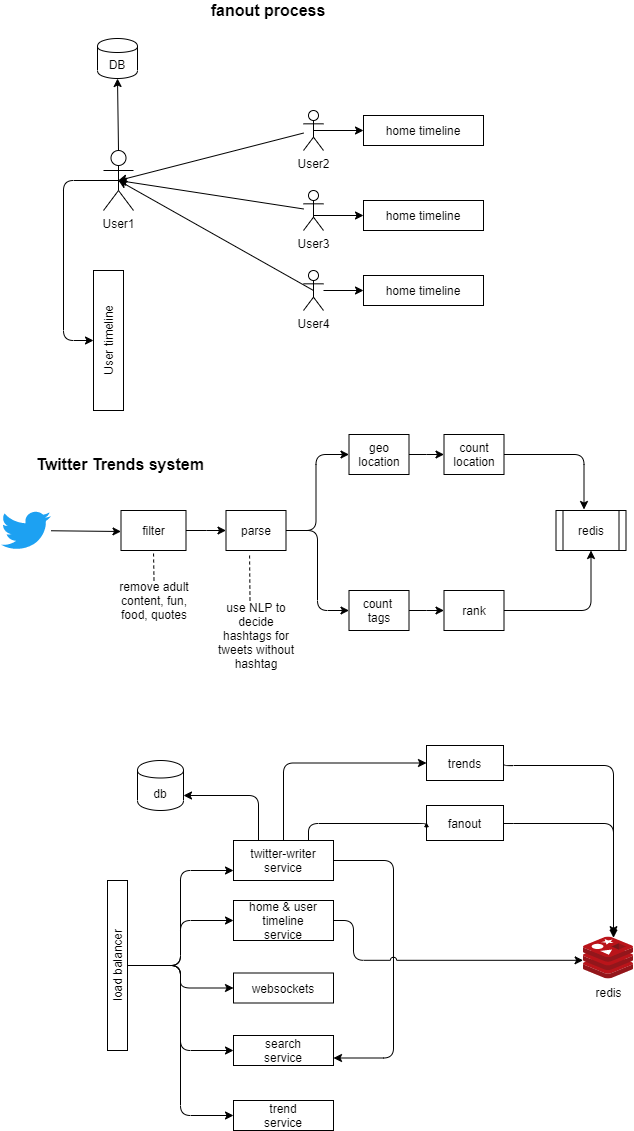

The diagram above was exported from draw.io. Its source (the exported page's mxGraphModel, read from the mxfile embedded in the PNG):
<mxGraphModel dx="782" dy="469" grid="1" gridSize="10" guides="1" tooltips="1" connect="1" arrows="1" fold="1" page="1" pageScale="1" pageWidth="827" pageHeight="1169" math="0" shadow="0">
  <root>
    <mxCell id="0" />
    <mxCell id="1" parent="0" />
    <mxCell id="fwbQFXfc8_VuX0iwtRc--1" value="User1" style="shape=umlActor;verticalLabelPosition=bottom;labelBackgroundColor=#ffffff;verticalAlign=top;html=1;outlineConnect=0;" parent="1" vertex="1">
      <mxGeometry x="140" y="170" width="30" height="60" as="geometry" />
    </mxCell>
    <mxCell id="fwbQFXfc8_VuX0iwtRc--2" value="DB" style="shape=cylinder;whiteSpace=wrap;html=1;boundedLbl=1;backgroundOutline=1;" parent="1" vertex="1">
      <mxGeometry x="134" y="58" width="40" height="40" as="geometry" />
    </mxCell>
    <mxCell id="fwbQFXfc8_VuX0iwtRc--3" value="User timeline" style="rounded=0;whiteSpace=wrap;html=1;horizontal=0;" parent="1" vertex="1">
      <mxGeometry x="130" y="290" width="30" height="140" as="geometry" />
    </mxCell>
    <mxCell id="fwbQFXfc8_VuX0iwtRc--4" value="User2" style="shape=umlActor;verticalLabelPosition=bottom;labelBackgroundColor=#ffffff;verticalAlign=top;html=1;outlineConnect=0;" parent="1" vertex="1">
      <mxGeometry x="340" y="130" width="20" height="40" as="geometry" />
    </mxCell>
    <mxCell id="fwbQFXfc8_VuX0iwtRc--5" value="User3&lt;br&gt;" style="shape=umlActor;verticalLabelPosition=bottom;labelBackgroundColor=#ffffff;verticalAlign=top;html=1;outlineConnect=0;" parent="1" vertex="1">
      <mxGeometry x="340" y="210" width="20" height="40" as="geometry" />
    </mxCell>
    <mxCell id="fwbQFXfc8_VuX0iwtRc--8" value="User4" style="shape=umlActor;verticalLabelPosition=bottom;labelBackgroundColor=#ffffff;verticalAlign=top;html=1;outlineConnect=0;" parent="1" vertex="1">
      <mxGeometry x="340" y="290" width="20" height="40" as="geometry" />
    </mxCell>
    <mxCell id="fwbQFXfc8_VuX0iwtRc--9" value="home timeline" style="rounded=0;whiteSpace=wrap;html=1;" parent="1" vertex="1">
      <mxGeometry x="400" y="135" width="120" height="30" as="geometry" />
    </mxCell>
    <mxCell id="fwbQFXfc8_VuX0iwtRc--10" value="home timeline" style="rounded=0;whiteSpace=wrap;html=1;" parent="1" vertex="1">
      <mxGeometry x="400" y="220" width="120" height="30" as="geometry" />
    </mxCell>
    <mxCell id="fwbQFXfc8_VuX0iwtRc--11" value="home timeline" style="rounded=0;whiteSpace=wrap;html=1;" parent="1" vertex="1">
      <mxGeometry x="400" y="295" width="120" height="30" as="geometry" />
    </mxCell>
    <mxCell id="fwbQFXfc8_VuX0iwtRc--12" value="" style="endArrow=classic;html=1;exitX=0.5;exitY=0.5;exitDx=0;exitDy=0;exitPerimeter=0;entryX=0;entryY=0.5;entryDx=0;entryDy=0;" parent="1" source="fwbQFXfc8_VuX0iwtRc--4" target="fwbQFXfc8_VuX0iwtRc--9" edge="1">
      <mxGeometry width="50" height="50" relative="1" as="geometry">
        <mxPoint x="360" y="190" as="sourcePoint" />
        <mxPoint x="410" y="140" as="targetPoint" />
      </mxGeometry>
    </mxCell>
    <mxCell id="fwbQFXfc8_VuX0iwtRc--13" value="" style="endArrow=classic;html=1;entryX=0;entryY=0.5;entryDx=0;entryDy=0;exitX=0.5;exitY=0.625;exitDx=0;exitDy=0;exitPerimeter=0;" parent="1" source="fwbQFXfc8_VuX0iwtRc--5" target="fwbQFXfc8_VuX0iwtRc--10" edge="1">
      <mxGeometry width="50" height="50" relative="1" as="geometry">
        <mxPoint x="360" y="270" as="sourcePoint" />
        <mxPoint x="410" y="220" as="targetPoint" />
      </mxGeometry>
    </mxCell>
    <mxCell id="fwbQFXfc8_VuX0iwtRc--14" value="" style="endArrow=classic;html=1;entryX=0;entryY=0.5;entryDx=0;entryDy=0;" parent="1" source="fwbQFXfc8_VuX0iwtRc--8" target="fwbQFXfc8_VuX0iwtRc--11" edge="1">
      <mxGeometry width="50" height="50" relative="1" as="geometry">
        <mxPoint x="380" y="430" as="sourcePoint" />
        <mxPoint x="430" y="380" as="targetPoint" />
      </mxGeometry>
    </mxCell>
    <mxCell id="fwbQFXfc8_VuX0iwtRc--15" value="" style="endArrow=classic;html=1;exitX=0.5;exitY=0.5;exitDx=0;exitDy=0;exitPerimeter=0;entryX=0;entryY=0.5;entryDx=0;entryDy=0;edgeStyle=elbowEdgeStyle;" parent="1" source="fwbQFXfc8_VuX0iwtRc--1" target="fwbQFXfc8_VuX0iwtRc--3" edge="1">
      <mxGeometry width="50" height="50" relative="1" as="geometry">
        <mxPoint x="60" y="270" as="sourcePoint" />
        <mxPoint x="110" y="220" as="targetPoint" />
        <Array as="points">
          <mxPoint x="100" y="260" />
        </Array>
      </mxGeometry>
    </mxCell>
    <mxCell id="fwbQFXfc8_VuX0iwtRc--16" value="" style="endArrow=classic;html=1;exitX=0.5;exitY=0;exitDx=0;exitDy=0;exitPerimeter=0;entryX=0.5;entryY=1;entryDx=0;entryDy=0;" parent="1" source="fwbQFXfc8_VuX0iwtRc--1" target="fwbQFXfc8_VuX0iwtRc--2" edge="1">
      <mxGeometry width="50" height="50" relative="1" as="geometry">
        <mxPoint x="180" y="130" as="sourcePoint" />
        <mxPoint x="230" y="80" as="targetPoint" />
      </mxGeometry>
    </mxCell>
    <mxCell id="fwbQFXfc8_VuX0iwtRc--17" value="" style="endArrow=classic;html=1;entryX=0.5;entryY=0.5;entryDx=0;entryDy=0;entryPerimeter=0;" parent="1" source="fwbQFXfc8_VuX0iwtRc--4" target="fwbQFXfc8_VuX0iwtRc--1" edge="1">
      <mxGeometry width="50" height="50" relative="1" as="geometry">
        <mxPoint x="270" y="160" as="sourcePoint" />
        <mxPoint x="320" y="110" as="targetPoint" />
      </mxGeometry>
    </mxCell>
    <mxCell id="fwbQFXfc8_VuX0iwtRc--18" value="" style="endArrow=classic;html=1;entryX=0.5;entryY=0.5;entryDx=0;entryDy=0;entryPerimeter=0;" parent="1" source="fwbQFXfc8_VuX0iwtRc--5" target="fwbQFXfc8_VuX0iwtRc--1" edge="1">
      <mxGeometry width="50" height="50" relative="1" as="geometry">
        <mxPoint x="240" y="290" as="sourcePoint" />
        <mxPoint x="290" y="240" as="targetPoint" />
      </mxGeometry>
    </mxCell>
    <mxCell id="fwbQFXfc8_VuX0iwtRc--19" value="" style="endArrow=classic;html=1;exitX=0.5;exitY=0.5;exitDx=0;exitDy=0;exitPerimeter=0;" parent="1" source="fwbQFXfc8_VuX0iwtRc--8" edge="1">
      <mxGeometry width="50" height="50" relative="1" as="geometry">
        <mxPoint x="230" y="310" as="sourcePoint" />
        <mxPoint x="155" y="200" as="targetPoint" />
      </mxGeometry>
    </mxCell>
    <mxCell id="fwbQFXfc8_VuX0iwtRc--20" value="Twitter Trends system" style="text;html=1;strokeColor=none;fillColor=none;align=center;verticalAlign=middle;whiteSpace=wrap;rounded=0;fontStyle=1;fontSize=16;" parent="1" vertex="1">
      <mxGeometry x="61.5" y="474" width="190" height="20" as="geometry" />
    </mxCell>
    <mxCell id="fwbQFXfc8_VuX0iwtRc--22" value="" style="dashed=0;outlineConnect=0;html=1;align=center;labelPosition=center;verticalLabelPosition=bottom;verticalAlign=top;shape=mxgraph.weblogos.twitter;fillColor=#1DA1F2;strokeColor=none" parent="1" vertex="1">
      <mxGeometry x="37.5" y="530" width="50" height="40" as="geometry" />
    </mxCell>
    <mxCell id="fwbQFXfc8_VuX0iwtRc--25" value="" style="edgeStyle=elbowEdgeStyle;rounded=0;orthogonalLoop=1;jettySize=auto;html=1;" parent="1" source="fwbQFXfc8_VuX0iwtRc--23" target="fwbQFXfc8_VuX0iwtRc--24" edge="1">
      <mxGeometry relative="1" as="geometry" />
    </mxCell>
    <mxCell id="fwbQFXfc8_VuX0iwtRc--23" value="filter" style="rounded=0;whiteSpace=wrap;html=1;" parent="1" vertex="1">
      <mxGeometry x="157.5" y="530" width="65" height="40" as="geometry" />
    </mxCell>
    <mxCell id="fwbQFXfc8_VuX0iwtRc--38" value="" style="edgeStyle=elbowEdgeStyle;rounded=1;orthogonalLoop=1;jettySize=auto;html=1;entryX=0;entryY=0.5;entryDx=0;entryDy=0;" parent="1" source="fwbQFXfc8_VuX0iwtRc--24" target="fwbQFXfc8_VuX0iwtRc--30" edge="1">
      <mxGeometry relative="1" as="geometry">
        <mxPoint x="402.5" y="550" as="targetPoint" />
      </mxGeometry>
    </mxCell>
    <mxCell id="fwbQFXfc8_VuX0iwtRc--24" value="parse" style="rounded=0;whiteSpace=wrap;html=1;" parent="1" vertex="1">
      <mxGeometry x="262.5" y="530" width="60" height="40" as="geometry" />
    </mxCell>
    <mxCell id="fwbQFXfc8_VuX0iwtRc--27" value="remove adult content, fun, food, quotes" style="text;html=1;strokeColor=none;fillColor=none;align=center;verticalAlign=middle;whiteSpace=wrap;rounded=0;" parent="1" vertex="1">
      <mxGeometry x="147.5" y="600" width="86" height="40" as="geometry" />
    </mxCell>
    <mxCell id="fwbQFXfc8_VuX0iwtRc--34" value="" style="edgeStyle=elbowEdgeStyle;rounded=0;orthogonalLoop=1;jettySize=auto;elbow=vertical;html=1;" parent="1" source="fwbQFXfc8_VuX0iwtRc--30" target="fwbQFXfc8_VuX0iwtRc--33" edge="1">
      <mxGeometry relative="1" as="geometry" />
    </mxCell>
    <mxCell id="fwbQFXfc8_VuX0iwtRc--30" value="count &lt;br&gt;tags" style="rounded=0;whiteSpace=wrap;html=1;" parent="1" vertex="1">
      <mxGeometry x="385.5" y="610" width="60" height="40" as="geometry" />
    </mxCell>
    <mxCell id="fwbQFXfc8_VuX0iwtRc--33" value="rank" style="rounded=0;whiteSpace=wrap;html=1;" parent="1" vertex="1">
      <mxGeometry x="480.5" y="610" width="60" height="40" as="geometry" />
    </mxCell>
    <mxCell id="fwbQFXfc8_VuX0iwtRc--36" value="" style="edgeStyle=elbowEdgeStyle;rounded=0;orthogonalLoop=1;jettySize=auto;elbow=vertical;html=1;" parent="1" source="fwbQFXfc8_VuX0iwtRc--31" target="fwbQFXfc8_VuX0iwtRc--32" edge="1">
      <mxGeometry relative="1" as="geometry" />
    </mxCell>
    <mxCell id="fwbQFXfc8_VuX0iwtRc--31" value="geo location" style="rounded=0;whiteSpace=wrap;html=1;" parent="1" vertex="1">
      <mxGeometry x="385.5" y="454" width="60" height="40" as="geometry" />
    </mxCell>
    <mxCell id="fwbQFXfc8_VuX0iwtRc--32" value="count&lt;br&gt;location&lt;br&gt;" style="rounded=0;whiteSpace=wrap;html=1;" parent="1" vertex="1">
      <mxGeometry x="480.5" y="454" width="60" height="40" as="geometry" />
    </mxCell>
    <mxCell id="fwbQFXfc8_VuX0iwtRc--35" value="redis" style="shape=process;whiteSpace=wrap;html=1;backgroundOutline=1;" parent="1" vertex="1">
      <mxGeometry x="592.5" y="530" width="70" height="40" as="geometry" />
    </mxCell>
    <mxCell id="fwbQFXfc8_VuX0iwtRc--39" value="" style="endArrow=classic;html=1;exitX=1;exitY=0.5;exitDx=0;exitDy=0;edgeStyle=elbowEdgeStyle;entryX=0;entryY=0.5;entryDx=0;entryDy=0;" parent="1" source="fwbQFXfc8_VuX0iwtRc--24" target="fwbQFXfc8_VuX0iwtRc--31" edge="1">
      <mxGeometry width="50" height="50" relative="1" as="geometry">
        <mxPoint x="352.5" y="550" as="sourcePoint" />
        <mxPoint x="322.5" y="420" as="targetPoint" />
        <Array as="points">
          <mxPoint x="352.5" y="500" />
        </Array>
      </mxGeometry>
    </mxCell>
    <mxCell id="fwbQFXfc8_VuX0iwtRc--40" value="" style="endArrow=classic;html=1;edgeStyle=orthogonalEdgeStyle;entryX=0.4;entryY=-0.025;entryDx=0;entryDy=0;entryPerimeter=0;exitX=1;exitY=0.5;exitDx=0;exitDy=0;" parent="1" source="fwbQFXfc8_VuX0iwtRc--32" target="fwbQFXfc8_VuX0iwtRc--35" edge="1">
      <mxGeometry width="50" height="50" relative="1" as="geometry">
        <mxPoint x="562.5" y="474" as="sourcePoint" />
        <mxPoint x="662.5" y="520" as="targetPoint" />
      </mxGeometry>
    </mxCell>
    <mxCell id="fwbQFXfc8_VuX0iwtRc--41" value="" style="endArrow=classic;html=1;edgeStyle=elbowEdgeStyle;exitX=1;exitY=0.5;exitDx=0;exitDy=0;entryX=0.5;entryY=1;entryDx=0;entryDy=0;" parent="1" source="fwbQFXfc8_VuX0iwtRc--33" target="fwbQFXfc8_VuX0iwtRc--35" edge="1">
      <mxGeometry width="50" height="50" relative="1" as="geometry">
        <mxPoint x="622.5" y="670" as="sourcePoint" />
        <mxPoint x="662.5" y="570" as="targetPoint" />
        <Array as="points">
          <mxPoint x="627.5" y="590" />
          <mxPoint x="627.5" y="610" />
        </Array>
      </mxGeometry>
    </mxCell>
    <mxCell id="fwbQFXfc8_VuX0iwtRc--42" value="" style="endArrow=classic;html=1;entryX=0;entryY=0.5;entryDx=0;entryDy=0;" parent="1" source="fwbQFXfc8_VuX0iwtRc--22" edge="1">
      <mxGeometry width="50" height="50" relative="1" as="geometry">
        <mxPoint x="87.5" y="558.3684210526317" as="sourcePoint" />
        <mxPoint x="157.5" y="551" as="targetPoint" />
      </mxGeometry>
    </mxCell>
    <mxCell id="fwbQFXfc8_VuX0iwtRc--43" value="" style="endArrow=none;dashed=1;html=1;entryX=0.5;entryY=1;entryDx=0;entryDy=0;exitX=0.5;exitY=0;exitDx=0;exitDy=0;" parent="1" source="fwbQFXfc8_VuX0iwtRc--27" target="fwbQFXfc8_VuX0iwtRc--23" edge="1">
      <mxGeometry width="50" height="50" relative="1" as="geometry">
        <mxPoint x="162.5" y="620" as="sourcePoint" />
        <mxPoint x="212.5" y="570" as="targetPoint" />
      </mxGeometry>
    </mxCell>
    <mxCell id="fwbQFXfc8_VuX0iwtRc--44" value="use NLP to decide hashtags for tweets without hashtag" style="text;html=1;strokeColor=none;fillColor=none;align=center;verticalAlign=middle;whiteSpace=wrap;rounded=0;" parent="1" vertex="1">
      <mxGeometry x="252.5" y="640" width="80" height="30" as="geometry" />
    </mxCell>
    <mxCell id="fwbQFXfc8_VuX0iwtRc--45" value="" style="endArrow=none;dashed=1;html=1;entryX=0.393;entryY=1.115;entryDx=0;entryDy=0;entryPerimeter=0;" parent="1" target="fwbQFXfc8_VuX0iwtRc--24" edge="1">
      <mxGeometry width="50" height="50" relative="1" as="geometry">
        <mxPoint x="286.5" y="620" as="sourcePoint" />
        <mxPoint x="302.5" y="560" as="targetPoint" />
      </mxGeometry>
    </mxCell>
    <mxCell id="fwbQFXfc8_VuX0iwtRc--46" value="load balancer" style="rounded=0;whiteSpace=wrap;html=1;horizontal=0;" parent="1" vertex="1">
      <mxGeometry x="144" y="900" width="20" height="170" as="geometry" />
    </mxCell>
    <mxCell id="fwbQFXfc8_VuX0iwtRc--47" value="twitter-writer&lt;br&gt;service" style="rounded=0;whiteSpace=wrap;html=1;" parent="1" vertex="1">
      <mxGeometry x="270" y="860" width="100" height="40" as="geometry" />
    </mxCell>
    <mxCell id="fwbQFXfc8_VuX0iwtRc--48" value="home &amp;amp; user timeline&lt;br&gt;service" style="rounded=0;whiteSpace=wrap;html=1;" parent="1" vertex="1">
      <mxGeometry x="270" y="920" width="100" height="40" as="geometry" />
    </mxCell>
    <mxCell id="fwbQFXfc8_VuX0iwtRc--49" value="search&lt;br&gt;service&lt;br&gt;" style="rounded=0;whiteSpace=wrap;html=1;" parent="1" vertex="1">
      <mxGeometry x="270" y="1055" width="100" height="30" as="geometry" />
    </mxCell>
    <mxCell id="fwbQFXfc8_VuX0iwtRc--50" value="trends" style="rounded=0;whiteSpace=wrap;html=1;" parent="1" vertex="1">
      <mxGeometry x="463" y="765" width="77" height="35" as="geometry" />
    </mxCell>
    <mxCell id="fwbQFXfc8_VuX0iwtRc--51" value="db" style="shape=cylinder;whiteSpace=wrap;html=1;boundedLbl=1;backgroundOutline=1;" parent="1" vertex="1">
      <mxGeometry x="174" y="780" width="46" height="50" as="geometry" />
    </mxCell>
    <mxCell id="fwbQFXfc8_VuX0iwtRc--52" value="redis" style="aspect=fixed;html=1;perimeter=none;align=center;shadow=0;dashed=0;image;fontSize=12;image=img/lib/mscae/Cache_Redis_Product.svg;" parent="1" vertex="1">
      <mxGeometry x="620" y="956.5" width="50" height="42" as="geometry" />
    </mxCell>
    <mxCell id="fwbQFXfc8_VuX0iwtRc--53" value="trend&lt;br&gt;service&lt;br&gt;" style="rounded=0;whiteSpace=wrap;html=1;" parent="1" vertex="1">
      <mxGeometry x="270" y="1120" width="100" height="30" as="geometry" />
    </mxCell>
    <mxCell id="fwbQFXfc8_VuX0iwtRc--54" value="" style="endArrow=classic;html=1;exitX=1;exitY=0.5;exitDx=0;exitDy=0;entryX=0;entryY=0.75;entryDx=0;entryDy=0;edgeStyle=elbowEdgeStyle;elbow=vertical;" parent="1" source="fwbQFXfc8_VuX0iwtRc--46" target="fwbQFXfc8_VuX0iwtRc--47" edge="1">
      <mxGeometry width="50" height="50" relative="1" as="geometry">
        <mxPoint x="190" y="1000" as="sourcePoint" />
        <mxPoint x="240" y="950" as="targetPoint" />
      </mxGeometry>
    </mxCell>
    <mxCell id="fwbQFXfc8_VuX0iwtRc--55" value="" style="endArrow=classic;html=1;exitX=1;exitY=0.5;exitDx=0;exitDy=0;entryX=0;entryY=0.5;entryDx=0;entryDy=0;edgeStyle=elbowEdgeStyle;" parent="1" source="fwbQFXfc8_VuX0iwtRc--46" target="fwbQFXfc8_VuX0iwtRc--48" edge="1">
      <mxGeometry width="50" height="50" relative="1" as="geometry">
        <mxPoint x="200" y="1070" as="sourcePoint" />
        <mxPoint x="250" y="1020" as="targetPoint" />
      </mxGeometry>
    </mxCell>
    <mxCell id="fwbQFXfc8_VuX0iwtRc--56" value="" style="endArrow=classic;html=1;exitX=1;exitY=0.5;exitDx=0;exitDy=0;entryX=0;entryY=0.5;entryDx=0;entryDy=0;edgeStyle=elbowEdgeStyle;" parent="1" source="fwbQFXfc8_VuX0iwtRc--46" target="fwbQFXfc8_VuX0iwtRc--49" edge="1">
      <mxGeometry width="50" height="50" relative="1" as="geometry">
        <mxPoint x="190" y="1060" as="sourcePoint" />
        <mxPoint x="240" y="1010" as="targetPoint" />
      </mxGeometry>
    </mxCell>
    <mxCell id="fwbQFXfc8_VuX0iwtRc--57" value="" style="endArrow=classic;html=1;exitX=1;exitY=0.5;exitDx=0;exitDy=0;entryX=0;entryY=0.5;entryDx=0;entryDy=0;edgeStyle=elbowEdgeStyle;" parent="1" source="fwbQFXfc8_VuX0iwtRc--46" target="fwbQFXfc8_VuX0iwtRc--53" edge="1">
      <mxGeometry width="50" height="50" relative="1" as="geometry">
        <mxPoint x="210" y="1130" as="sourcePoint" />
        <mxPoint x="260" y="1080" as="targetPoint" />
      </mxGeometry>
    </mxCell>
    <mxCell id="fwbQFXfc8_VuX0iwtRc--58" value="" style="endArrow=classic;html=1;exitX=0.25;exitY=0;exitDx=0;exitDy=0;entryX=1;entryY=0.7;entryDx=0;entryDy=0;edgeStyle=elbowEdgeStyle;elbow=vertical;" parent="1" source="fwbQFXfc8_VuX0iwtRc--47" target="fwbQFXfc8_VuX0iwtRc--51" edge="1">
      <mxGeometry width="50" height="50" relative="1" as="geometry">
        <mxPoint x="330" y="840" as="sourcePoint" />
        <mxPoint x="380" y="790" as="targetPoint" />
        <Array as="points">
          <mxPoint x="260" y="815" />
        </Array>
      </mxGeometry>
    </mxCell>
    <mxCell id="fwbQFXfc8_VuX0iwtRc--59" value="" style="endArrow=classic;html=1;exitX=0.5;exitY=0;exitDx=0;exitDy=0;entryX=0;entryY=0.5;entryDx=0;entryDy=0;edgeStyle=elbowEdgeStyle;" parent="1" source="fwbQFXfc8_VuX0iwtRc--47" target="fwbQFXfc8_VuX0iwtRc--50" edge="1">
      <mxGeometry width="50" height="50" relative="1" as="geometry">
        <mxPoint x="420" y="950" as="sourcePoint" />
        <mxPoint x="470" y="900" as="targetPoint" />
        <Array as="points">
          <mxPoint x="320" y="820" />
        </Array>
      </mxGeometry>
    </mxCell>
    <mxCell id="fwbQFXfc8_VuX0iwtRc--60" value="" style="endArrow=classic;html=1;exitX=1;exitY=0.5;exitDx=0;exitDy=0;entryX=1;entryY=0.75;entryDx=0;entryDy=0;edgeStyle=elbowEdgeStyle;" parent="1" source="fwbQFXfc8_VuX0iwtRc--47" target="fwbQFXfc8_VuX0iwtRc--49" edge="1">
      <mxGeometry width="50" height="50" relative="1" as="geometry">
        <mxPoint x="450" y="1050" as="sourcePoint" />
        <mxPoint x="500" y="1000" as="targetPoint" />
        <Array as="points">
          <mxPoint x="430" y="975" />
        </Array>
      </mxGeometry>
    </mxCell>
    <mxCell id="fwbQFXfc8_VuX0iwtRc--61" value="" style="endArrow=classic;html=1;exitX=1;exitY=0.5;exitDx=0;exitDy=0;entryX=0.6;entryY=0.021;entryDx=0;entryDy=0;entryPerimeter=0;edgeStyle=elbowEdgeStyle;elbow=vertical;" parent="1" source="fwbQFXfc8_VuX0iwtRc--50" target="fwbQFXfc8_VuX0iwtRc--52" edge="1">
      <mxGeometry width="50" height="50" relative="1" as="geometry">
        <mxPoint x="630" y="840" as="sourcePoint" />
        <mxPoint x="680" y="790" as="targetPoint" />
        <Array as="points">
          <mxPoint x="610" y="785" />
        </Array>
      </mxGeometry>
    </mxCell>
    <mxCell id="fwbQFXfc8_VuX0iwtRc--62" value="" style="endArrow=classic;html=1;exitX=1;exitY=0.5;exitDx=0;exitDy=0;jumpStyle=arc;edgeStyle=elbowEdgeStyle;entryX=-0.008;entryY=0.555;entryDx=0;entryDy=0;entryPerimeter=0;" parent="1" source="fwbQFXfc8_VuX0iwtRc--48" target="fwbQFXfc8_VuX0iwtRc--52" edge="1">
      <mxGeometry width="50" height="50" relative="1" as="geometry">
        <mxPoint x="490" y="1090" as="sourcePoint" />
        <mxPoint x="540" y="1040" as="targetPoint" />
        <Array as="points">
          <mxPoint x="390" y="960" />
        </Array>
      </mxGeometry>
    </mxCell>
    <mxCell id="fwbQFXfc8_VuX0iwtRc--64" value="websockets&lt;br&gt;" style="rounded=0;whiteSpace=wrap;html=1;" parent="1" vertex="1">
      <mxGeometry x="270" y="992.5" width="100" height="30" as="geometry" />
    </mxCell>
    <mxCell id="fwbQFXfc8_VuX0iwtRc--65" value="" style="endArrow=classic;html=1;exitX=1;exitY=0.5;exitDx=0;exitDy=0;entryX=0;entryY=0.5;entryDx=0;entryDy=0;edgeStyle=elbowEdgeStyle;" parent="1" source="fwbQFXfc8_VuX0iwtRc--46" target="fwbQFXfc8_VuX0iwtRc--64" edge="1">
      <mxGeometry width="50" height="50" relative="1" as="geometry">
        <mxPoint x="170" y="1070" as="sourcePoint" />
        <mxPoint x="220" y="1020" as="targetPoint" />
      </mxGeometry>
    </mxCell>
    <mxCell id="fwbQFXfc8_VuX0iwtRc--67" value="fanout" style="rounded=0;whiteSpace=wrap;html=1;" parent="1" vertex="1">
      <mxGeometry x="463" y="825" width="77" height="35" as="geometry" />
    </mxCell>
    <mxCell id="fwbQFXfc8_VuX0iwtRc--68" value="" style="endArrow=classic;html=1;exitX=0.75;exitY=0;exitDx=0;exitDy=0;entryX=0;entryY=0.5;entryDx=0;entryDy=0;edgeStyle=elbowEdgeStyle;elbow=vertical;" parent="1" source="fwbQFXfc8_VuX0iwtRc--47" target="fwbQFXfc8_VuX0iwtRc--67" edge="1">
      <mxGeometry width="50" height="50" relative="1" as="geometry">
        <mxPoint x="380" y="870" as="sourcePoint" />
        <mxPoint x="430" y="820" as="targetPoint" />
        <Array as="points">
          <mxPoint x="340" y="843" />
        </Array>
      </mxGeometry>
    </mxCell>
    <mxCell id="fwbQFXfc8_VuX0iwtRc--69" value="" style="endArrow=classic;html=1;exitX=1;exitY=0.5;exitDx=0;exitDy=0;edgeStyle=elbowEdgeStyle;elbow=vertical;entryX=0.6;entryY=-0.055;entryDx=0;entryDy=0;entryPerimeter=0;" parent="1" source="fwbQFXfc8_VuX0iwtRc--67" target="fwbQFXfc8_VuX0iwtRc--52" edge="1">
      <mxGeometry width="50" height="50" relative="1" as="geometry">
        <mxPoint x="590" y="880" as="sourcePoint" />
        <mxPoint x="640" y="830" as="targetPoint" />
        <Array as="points">
          <mxPoint x="650" y="843" />
        </Array>
      </mxGeometry>
    </mxCell>
    <mxCell id="fwbQFXfc8_VuX0iwtRc--70" value="fanout process" style="text;html=1;strokeColor=none;fillColor=none;align=center;verticalAlign=middle;whiteSpace=wrap;rounded=0;fontStyle=1;fontSize=16;" parent="1" vertex="1">
      <mxGeometry x="210" y="20" width="190" height="20" as="geometry" />
    </mxCell>
  </root>
</mxGraphModel>